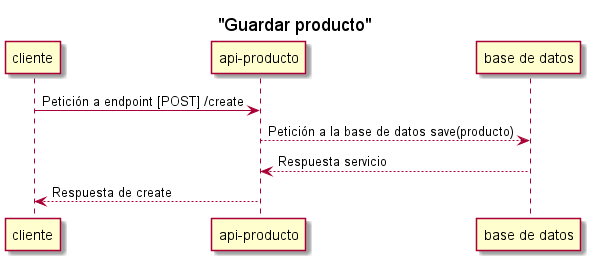

The diagram above was rendered by PlantUML. Its source (embedded in the PNG):
@startuml producto-controller-guardar
'https://plantuml.com/sequence-diagram
title "Guardar producto"

cliente-> "api-producto": Petición a endpoint [POST] /create
"api-producto"--> "base de datos":Petición a la base de datos save(producto)
"base de datos"--> "api-producto": Respuesta servicio
"api-producto"--> cliente: Respuesta de create

@enduml